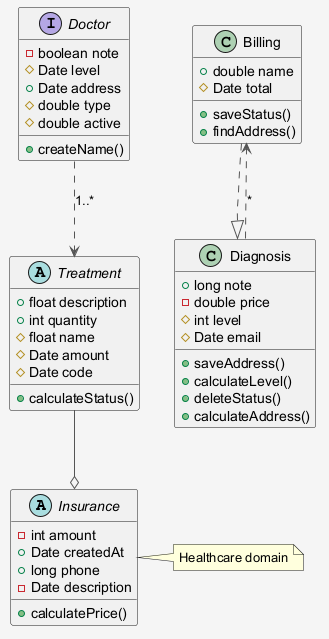

The diagram above was rendered by PlantUML. Its source (embedded in the PNG):
@startuml
skinparam shadowing false
skinparam backgroundColor #F5F5F5
skinparam ArrowColor #555555
abstract class Insurance {
  -int amount
  +Date createdAt
  +long phone
  -Date description
  +calculatePrice()
}
abstract class Treatment {
  +float description
  +int quantity
  #float name
  #Date amount
  #Date code
  +calculateStatus()
}
class Billing {
  +double name
  #Date total
  +saveStatus()
  +findAddress()
}
interface Doctor {
  -boolean note
  #Date level
  +Date address
  #double type
  #double active
  +createName()
}
class Diagnosis {
  +long note
  -double price
  #int level
  #Date email
  +saveAddress()
  +calculateLevel()
  +deleteStatus()
  +calculateAddress()
}
Diagnosis ..> Billing : "*"
Treatment --o Insurance
Billing ..|> Diagnosis
Doctor ..> Treatment : "1..*"
note right of Insurance : Healthcare domain
@enduml